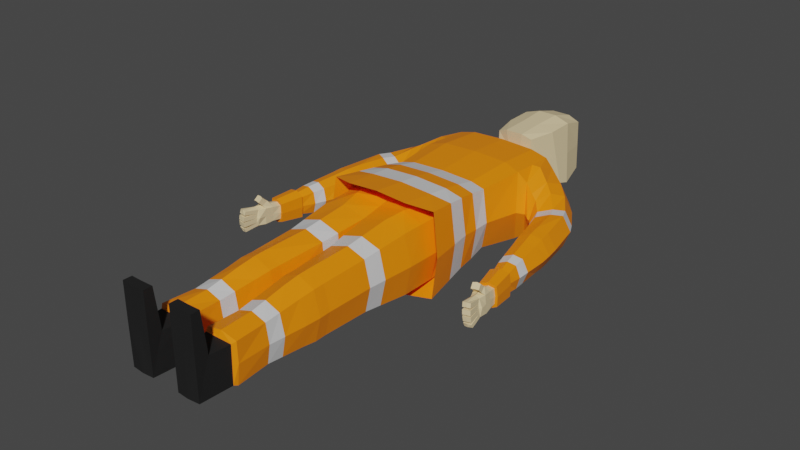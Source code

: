 # Source: worker_model.blend  (saved by Blender 3.4.6; exported with 4.5.12 LTS)
import bpy
from mathutils import Matrix  # noqa: F401  (used for matrix-valued properties, if any)

bpy.ops.wm.read_factory_settings(use_empty=True)
scene = bpy.context.scene
scene.name = 'Scene'

# ---- materials (node trees are filled in below, after node groups)
mat_skin = bpy.data.materials.new('Skin')
mat_skin.use_transparent_shadow = False
mat_uniform_primary = bpy.data.materials.new('Uniform Primary')
mat_uniform_primary.use_transparent_shadow = False
mat_boots = bpy.data.materials.new('Boots')
mat_boots.use_transparent_shadow = False
mat_uniform_secondary = bpy.data.materials.new('Uniform Secondary')
mat_uniform_secondary.use_transparent_shadow = False

# ---- material node trees
mat_skin.use_nodes = True; mat_skin.node_tree.nodes.clear()
_N = mat_skin.node_tree.nodes; _L = mat_skin.node_tree.links
n0 = _N.new('ShaderNodeBsdfPrincipled'); n0.name = 'Principled BSDF'; n0.location = (10, 300)
n0.distribution = 'GGX'
n0.subsurface_method = 'RANDOM_WALK_SKIN'
n0.inputs[0].default_value = (0.8, 0.6413, 0.372, 1.0)
n0.inputs[3].default_value = 1.45
n0.inputs[13].default_value = 0.4134
n0.inputs[27].default_value = (0.0, 0.0, 0.0, 1.0)
n0.inputs[28].default_value = 1.0
n1 = _N.new('ShaderNodeOutputMaterial'); n1.name = 'Material Output'; n1.location = (300, 300)
_L.new(n0.outputs[0], n1.inputs[0])
n1.is_active_output = True
mat_uniform_primary.use_nodes = True; mat_uniform_primary.node_tree.nodes.clear()
_N = mat_uniform_primary.node_tree.nodes; _L = mat_uniform_primary.node_tree.links
n0 = _N.new('ShaderNodeBsdfPrincipled'); n0.name = 'Principled BSDF'; n0.location = (10, 300)
n0.distribution = 'GGX'
n0.subsurface_method = 'RANDOM_WALK_SKIN'
n0.inputs[0].default_value = (1.0, 0.2463, 0.0, 1.0)
n0.inputs[3].default_value = 1.45
n0.inputs[27].default_value = (0.0, 0.0, 0.0, 1.0)
n0.inputs[28].default_value = 1.0
n1 = _N.new('ShaderNodeOutputMaterial'); n1.name = 'Material Output'; n1.location = (300, 300)
_L.new(n0.outputs[0], n1.inputs[0])
n1.is_active_output = True
mat_boots.use_nodes = True; mat_boots.node_tree.nodes.clear()
_N = mat_boots.node_tree.nodes; _L = mat_boots.node_tree.links
n0 = _N.new('ShaderNodeBsdfPrincipled'); n0.name = 'Principled BSDF'; n0.location = (10, 300)
n0.distribution = 'GGX'
n0.subsurface_method = 'RANDOM_WALK_SKIN'
n0.inputs[0].default_value = (0.01739, 0.01739, 0.01739, 1.0)
n0.inputs[3].default_value = 1.45
n0.inputs[13].default_value = 0.1063
n0.inputs[27].default_value = (0.0, 0.0, 0.0, 1.0)
n0.inputs[28].default_value = 1.0
n1 = _N.new('ShaderNodeOutputMaterial'); n1.name = 'Material Output'; n1.location = (300, 300)
_L.new(n0.outputs[0], n1.inputs[0])
n1.is_active_output = True
mat_uniform_secondary.use_nodes = True; mat_uniform_secondary.node_tree.nodes.clear()
_N = mat_uniform_secondary.node_tree.nodes; _L = mat_uniform_secondary.node_tree.links
n0 = _N.new('ShaderNodeBsdfPrincipled'); n0.name = 'Principled BSDF'; n0.location = (10, 300)
n0.distribution = 'GGX'
n0.subsurface_method = 'RANDOM_WALK_SKIN'
n0.inputs[0].default_value = (0.6619, 0.6619, 0.6619, 1.0)
n0.inputs[3].default_value = 1.45
n0.inputs[27].default_value = (0.0, 0.0, 0.0, 1.0)
n0.inputs[28].default_value = 1.0
n1 = _N.new('ShaderNodeOutputMaterial'); n1.name = 'Material Output'; n1.location = (300, 300)
_L.new(n0.outputs[0], n1.inputs[0])
n1.is_active_output = True

# ---- world
world_world = bpy.data.worlds.new('World'); scene.world = world_world
world_world.use_nodes = True; world_world.node_tree.nodes.clear()
_N = world_world.node_tree.nodes; _L = world_world.node_tree.links
n0 = _N.new('ShaderNodeOutputWorld'); n0.name = 'World Output'; n0.location = (300, 300)
n1 = _N.new('ShaderNodeBackground'); n1.name = 'Background'; n1.location = (10, 300)
n1.inputs[0].default_value = (0.05088, 0.05088, 0.05088, 1.0)
_L.new(n1.outputs[0], n0.inputs[0])
n0.is_active_output = True
world_world.color = (0.05088, 0.05088, 0.05088)
world_world.use_sun_shadow = False
world_world.sun_shadow_jitter_overblur = 0.0

# ---- meshes
me_cube = bpy.data.meshes.new('Cube')
me_cube.from_pydata([(0.2227, 0.1768, 1.949), (0.1708, 0.1334, 0.1431), (0.2227, -0.1011, 1.882), (0.1708, -0.02407, 0.1465), (0.2014, 0.1619, 1.136), (0.2031, -0.09873, 1.132), (0.1416, 0.1363, 1.991), (0.1416, -0.05935, 1.927), (0.08443, 0.1255, 2.034), (0.08443, -0.04853, 1.974), (0.1224, 0.121, 2.095), (0.0829, -0.1161, 1.975), (0.1356, 0.1535, 2.211), (0.1106, -0.1211, 2.226), (0.2964, -0.03617, 1.67), (0.299, 0.1536, 1.672), (0.1015, 0.1366, 2.346), (0.09341, -0.08637, 2.347), (0.3409, -0.03914, 1.817), (0.3516, 0.138, 1.836), (0.06777, 0.0539, 2.382), (0.06683, -0.02063, 2.382), (0.0, 0.1786, 0.9809), (0.0, -0.09475, 0.9809), (0.1979, -0.09475, 0.9809), (0.2276, 0.1885, 1.665), (0.2279, -0.1139, 1.664), (0.2013, 0.1616, 0.9809), (0.05269, 0.1334, 0.1431), (0.0, -0.1264, 1.882), (0.05269, -0.02407, 0.1465), (0.0, 0.1951, 1.949), (0.0, 0.1789, 1.135), (0.0, -0.1224, 1.131), (0.0, -0.06882, 1.927), (0.0, 0.1671, 1.991), (0.0, -0.04853, 1.974), (0.0, 0.1426, 2.034), (0.0, -0.1331, 1.966), (0.0, 0.1381, 2.095), (0.0, -0.1427, 2.228), (0.0, 0.1706, 2.211), (0.0, -0.108, 2.347), (0.0, 0.1537, 2.346), (0.0, -0.02785, 2.382), (0.0, 0.0539, 2.382), (0.0, 0.2092, 1.678), (0.0, -0.1393, 1.678), (0.4289, 0.1298, 1.397), (0.4235, 0.005318, 1.396), (0.521, 0.1203, 1.413), (0.5156, -0.004173, 1.412), (0.5143, 0.09564, 1.039), (0.5102, 0.03326, 1.038), (0.5613, 0.09242, 1.047), (0.5572, 0.03004, 1.047), (0.5203, 0.09212, 1.003), (0.5144, 0.02722, 1.002), (0.5698, 0.08966, 1.011), (0.564, 0.02476, 1.01), (0.2036, 0.158, 1.464), (0.2069, -0.1052, 1.457), (0.0, -0.1276, 1.457), (0.0, 0.1743, 1.464), (0.2178, 0.1807, 1.303), (0.2222, -0.1322, 1.292), (0.0, -0.1596, 1.29), (0.0, 0.2006, 1.302), (0.1115, -0.02407, 0.1465), (0.08539, 0.1934, 1.949), (0.06811, 0.1846, 1.135), (0.04557, 0.1671, 1.991), (0.02717, 0.1426, 2.034), (0.0394, 0.1381, 2.095), (0.04364, 0.1706, 2.211), (0.03267, 0.1537, 2.346), (0.1026, -0.1206, 0.9809), (0.04234, 0.0539, 2.382), (0.08813, 0.2075, 1.678), (0.1115, 0.1334, 0.1431), (0.1494, -0.1198, 1.882), (0.1285, -0.1249, 1.132), (0.04557, -0.06882, 1.927), (0.02717, -0.04853, 1.974), (0.0394, -0.1331, 1.966), (0.04234, -0.1427, 2.228), (0.04234, -0.108, 2.347), (0.1026, 0.1984, 0.9809), (0.04234, -0.02785, 2.382), (0.1542, -0.1327, 1.678), (0.1454, -0.1213, 1.457), (0.07537, 0.1734, 1.464), (0.08025, 0.1968, 1.302), (0.1469, -0.1518, 1.29), (0.1109, -0.1186, 2.101), (0.1337, 0.1372, 2.153), (0.0, 0.1544, 2.153), (0.0, -0.1379, 2.097), (0.03846, 0.1544, 2.153), (0.03761, -0.1379, 2.097), (0.5267, 0.1159, 1.359), (0.4416, 0.1247, 1.344), (0.4367, 0.009733, 1.343), (0.5217, 0.0009709, 1.358), (0.5116, 0.1212, 1.471), (0.4181, 0.1309, 1.454), (0.4126, 0.004438, 1.454), (0.5061, -0.005198, 1.47), (0.3282, 0.1397, 1.661), (0.3973, -0.02155, 1.76), (0.4062, 0.1272, 1.772), (0.3239, -0.01628, 1.658), (0.2589, 0.1704, 1.689), (0.2591, -0.06655, 1.687), (0.2686, 0.1505, 1.911), (0.2552, -0.06511, 1.881), (0.1812, 0.146, 0.5177), (0.1787, -0.05946, 0.5207), (0.03175, -0.05881, 0.5207), (0.03175, 0.1451, 0.5177), (0.1066, 0.1834, 0.5177), (0.1066, -0.09099, 0.5207), (0.1777, 0.1404, 0.459), (0.1753, -0.05098, 0.454), (0.0365, -0.05038, 0.454), (0.0365, 0.1395, 0.459), (0.1072, 0.1775, 0.459), (0.1072, -0.08211, 0.454), (0.1799, 0.145, 0.5681), (0.1775, -0.0607, 0.5707), (0.0318, -0.05994, 0.5707), (0.0318, 0.1441, 0.5681), (0.106, 0.182, 0.5681), (0.106, -0.0931, 0.5707), (0.2287, 0.0351, 1.944), (0.1708, 0.05149, 0.1448), (0.2311, 0.03174, 1.134), (0.1543, 0.03428, 1.975), (0.09716, 0.03428, 2.02), (0.1027, 0.002436, 2.035), (0.3088, 0.05695, 1.625), (0.1231, 0.01619, 2.219), (0.2283, 0.03297, 0.9809), (0.09745, 0.0251, 2.347), (0.0673, 0.01664, 2.382), (0.3643, 0.05084, 1.852), (0.0, 0.0419, 0.9809), (0.268, 0.0354, 1.603), (0.0, 0.03457, 1.133), (0.0, 0.01302, 2.382), (0.05269, 0.05149, 0.1448), (0.401, 0.06868, 1.39), (0.5547, 0.05447, 1.412), (0.5087, 0.06467, 1.037), (0.5629, 0.06091, 1.047), (0.5174, 0.05967, 1.002), (0.5669, 0.05721, 1.011), (0.2401, 0.02668, 1.439), (0.242, 0.0246, 1.297), (0.04234, 0.01302, 2.382), (0.1223, 0.009315, 2.127), (0.5606, 0.05483, 1.358), (0.4139, 0.06831, 1.337), (0.3902, 0.06875, 1.447), (0.5453, 0.0544, 1.469), (0.4227, 0.05258, 1.783), (0.3197, 0.06087, 1.623), (0.2879, 0.04872, 1.638), (0.2755, 0.04678, 1.931), (0.2054, 0.04313, 0.5192), (0.01496, 0.04313, 0.5192), (0.2012, 0.04459, 0.4565), (0.01972, 0.04459, 0.4565), (0.01501, 0.04209, 0.5694), (0.2038, 0.04209, 0.5694), (0.0, -0.1116, 1.072), (0.2013, 0.1618, 1.075), (0.2011, -0.09717, 1.073), (0.0, 0.1788, 1.074), (0.1184, -0.1317, 1.073), (0.08162, 0.2019, 1.075), (0.0, 0.03744, 1.073), (0.23, 0.03222, 1.074), (0.2439, 0.2132, 1.088), (0.2439, -0.156, 1.092), (0.0, -0.183, 1.053), (0.0, 0.2326, 1.058), (0.1374, -0.1736, 1.054), (0.1088, 0.227, 1.058), (0.2696, 0.02875, 1.084), (0.5235, 0.05967, 0.9672), (0.5202, 0.02337, 0.9666), (0.5763, 0.09351, 0.9765), (0.5268, 0.09597, 0.9678), (0.5698, 0.02091, 0.9754), (0.5731, 0.05721, 0.976), (0.5285, 0.05969, 0.9365), (0.5345, 0.02221, 0.9375), (0.5729, 0.09466, 0.9443), (0.5412, 0.09624, 0.9387), (0.5662, 0.02064, 0.9432), (0.579, 0.05718, 0.9454), (0.5563, -0.005808, 0.9857), (0.5252, -0.005808, 0.9802), (0.5303, 0.01037, 0.9568), (0.5614, 0.008827, 0.9623), (0.5392, 0.05922, 0.9304), (0.5375, 0.03947, 0.9301), (0.5728, 0.07841, 0.9364), (0.5411, 0.07999, 0.9308), (0.5691, 0.0379, 0.9357), (0.5709, 0.05765, 0.936), (0.5759, 0.009071, 0.8815), (0.5441, 0.01064, 0.8761), (0.5783, 0.02683, 0.8766), (0.5466, 0.02839, 0.8712), (0.5502, 0.05667, 0.8674), (0.5479, 0.037, 0.8696), (0.5796, 0.03543, 0.8752), (0.5818, 0.05509, 0.873), (0.5838, 0.08173, 0.8761), (0.5521, 0.0833, 0.8705), (0.5506, 0.06259, 0.8681), (0.5823, 0.06102, 0.8737), (0.5847, 0.1054, 0.8849), (0.5531, 0.107, 0.879), (0.5524, 0.09158, 0.8723), (0.584, 0.09158, 0.8777), (0.5585, -0.02736, 0.9606), (0.5274, -0.02579, 0.9551), (0.5317, -0.008626, 0.9386), (0.5627, -0.0102, 0.9441), (0.1636, 0.1334, 0.005013), (0.1636, -0.02407, 0.05805), (0.06205, 0.1334, 0.004071), (0.06205, -0.02407, 0.05805), (0.114, -0.02407, 0.05805), (0.1111, 0.1334, 0.0005527), (0.1636, 0.05175, 0.03141), (0.06205, 0.05559, 0.02996), (0.1132, -0.1993, 0.04057), (0.1636, -0.04427, 0.003882), (0.1636, -0.04383, 0.05805), (0.06205, -0.0443, 0.003882), (0.06205, -0.04383, 0.05805), (0.1132, -0.04383, 0.05805), (0.1132, -0.04383, 0.003882), (0.1636, -0.04407, 0.03218), (0.06205, -0.04407, 0.03287), (0.1637, -0.1994, 0.04144), (0.1637, -0.1996, 0.02269), (0.1637, -0.1997, 0.004537), (0.1132, -0.1993, 0.004537), (0.06191, -0.1997, 0.004537), (0.06191, -0.1996, 0.02313), (0.06191, -0.1994, 0.04174), (0.1132, -0.1993, 0.02137), (0.55, 0.09846, 1.141), (0.489, 0.02722, 1.13), (0.4932, 0.1032, 1.131), (0.5457, 0.02249, 1.14), (0.5518, 0.06007, 1.14), (0.4872, 0.0655, 1.129), (0.499, 0.06528, 1.035), (0.4999, 0.02391, 1.035), (0.572, 0.1018, 1.048), (0.5054, 0.1062, 1.036), (0.5665, 0.01948, 1.047), (0.5728, 0.0603, 1.048), (0.5597, 0.1078, 1.147), (0.4777, 0.01788, 1.133), (0.5608, 0.05946, 1.147), (0.4765, 0.06611, 1.132), (0.4833, 0.1138, 1.134), (0.5541, 0.01192, 1.146), (0.2016, 0.1602, 1.19), (0.204, -0.1018, 1.185), (0.0, -0.1253, 1.184), (0.0, 0.1772, 1.19), (0.133, -0.1169, 1.184), (0.06475, 0.1772, 1.19), (0.2217, 0.02941, 1.188), (0.1755, 0.1395, 0.1598), (0.1828, -0.03424, 0.1598), (0.04527, -0.03424, 0.1598), (0.04374, 0.1395, 0.1598), (0.1113, 0.1547, 0.1598), (0.1113, -0.04849, 0.1598), (0.1857, 0.05123, 0.1598), (0.03804, 0.05123, 0.1598), (0.4624, 0.1188, 1.675), (0.3564, 0.01056, 1.623), (0.3629, 0.1221, 1.626), (0.4559, -0.006907, 1.672), (0.4833, 0.05531, 1.684), (0.3299, 0.06675, 1.611), (0.4843, 0.1222, 1.625), (0.3791, 0.00706, 1.573), (0.5082, 0.05467, 1.635), (0.3528, 0.06717, 1.561), (0.3856, 0.1261, 1.576), (0.4778, -0.01098, 1.622), (0.4753, 0.1134, 1.195), (0.541, 0.01224, 1.206), (0.5458, 0.1069, 1.207), (0.4706, 0.01874, 1.194), (0.5593, 0.05795, 1.208), (0.4607, 0.06669, 1.192), (0.4641, 0.1172, 1.244), (0.5346, 0.008485, 1.257), (0.5394, 0.1099, 1.258), (0.4593, 0.01574, 1.243), (0.5597, 0.05691, 1.259), (0.4451, 0.06723, 1.24), (0.17, 0.1311, 0.2995), (0.1725, -0.03318, 0.2974), (0.04787, -0.03292, 0.2974), (0.04713, 0.1307, 0.2995), (0.1094, 0.154, 0.2995), (0.1094, -0.05316, 0.2974), (0.1849, 0.04822, 0.2984), (0.03731, 0.04822, 0.2984), (0.1849, 0.1458, 0.7745), (0.1822, -0.0699, 0.7757), (0.02182, -0.06955, 0.7757), (0.02182, 0.1533, 0.7745), (0.1044, 0.1803, 0.7745), (0.1044, -0.09708, 0.7757), (0.01399, 0.04188, 0.7751), (0.2087, 0.03771, 0.7751), (0.2278, 0.1931, 1.221), (0.2305, -0.1413, 1.215), (0.0, -0.1685, 1.199), (0.0, 0.2129, 1.209), (0.1432, -0.1602, 1.199), (0.09118, 0.2083, 1.209), (0.2526, 0.02619, 1.216), (0.2121, 0.1719, 1.381), (0.2161, -0.1215, 1.371), (0.0, -0.1469, 1.371), (0.0, 0.1904, 1.38), (0.07683, 0.188, 1.38), (0.1466, -0.1398, 1.371), (0.2427, 0.02555, 1.366), (0.1731, 0.1349, 0.3649), (0.1737, -0.04048, 0.3616), (0.04321, -0.04008, 0.3616), (0.04277, 0.1343, 0.3649), (0.1085, 0.1636, 0.3649), (0.1085, -0.06503, 0.3616), (0.1916, 0.04673, 0.3632), (0.0301, 0.04673, 0.3632), (0.1909, 0.1516, 0.8503), (0.188, -0.07903, 0.851), (0.01381, -0.0788, 0.851), (0.01381, 0.1626, 0.8503), (0.1037, 0.1869, 0.8503), (0.1037, -0.1057, 0.851), (0.008852, 0.04189, 0.8506), (0.2159, 0.03597, 0.8506), (0.3253, 0.1728, 1.754), (0.3187, -0.06561, 1.743), (0.2251, 0.1826, 1.807), (0.2253, -0.1075, 1.773), (0.0, 0.2022, 1.813), (0.0, -0.1328, 1.78), (0.4749, 0.1465, 1.405), (0.4695, -0.01532, 1.404), (0.5378, 0.1059, 1.043), (0.5337, 0.02485, 1.043), (0.5451, 0.1025, 1.007), (0.5392, 0.01812, 1.006), (0.1518, -0.1263, 1.78), (0.08676, 0.2005, 1.813), (0.4792, -0.009109, 1.351), (0.4841, 0.1403, 1.352), (0.4594, -0.01656, 1.462), (0.4649, 0.1478, 1.463), (0.3672, 0.1568, 1.717), (0.3606, -0.04121, 1.709), (0.2638, 0.1922, 1.8), (0.2571, -0.1019, 1.784), (0.5516, 0.1075, 0.9722), (0.545, 0.01311, 0.971), (0.5571, 0.1084, 0.9415), (0.5504, 0.01218, 0.9404), (0.5408, -0.005808, 0.983), (0.5459, -0.003193, 0.9595), (0.557, 0.08727, 0.9336), (0.5533, 0.03461, 0.9329), (0.5551, 0.06029, 0.9332), (0.5612, 0.007998, 0.8765), (0.5625, 0.02692, 0.8739), (0.5642, 0.03591, 0.872), (0.5658, 0.055, 0.8704), (0.5674, 0.08233, 0.8725), (0.5669, 0.06205, 0.8703), (0.5685, 0.106, 0.8779), (0.5681, 0.09158, 0.8743), (0.5431, -0.02902, 0.9603), (0.5476, -0.01017, 0.9422), (0.5173, 0.01601, 1.135), (0.5216, 0.1148, 1.136), (0.5387, 0.1189, 1.042), (0.5332, 0.01191, 1.041), (0.5159, 0.003077, 1.139), (0.5215, 0.1277, 1.14), (0.4186, 0.1365, 1.651), (0.4121, -0.008475, 1.648), (0.4409, 0.1416, 1.6), (0.4344, -0.01314, 1.597), (0.5105, 0.1271, 1.201), (0.5058, 0.00407, 1.2), (0.497, -0.0003236, 1.25), (0.5018, 0.1315, 1.251)], [], [(150, 28, 234, 239), (168, 115, 18, 145), (373, 69, 0, 362), (180, 70, 4, 176), (182, 136, 5, 177), (134, 0, 6, 137), (80, 2, 7, 82), (82, 7, 9, 83), (137, 6, 8, 138), (138, 8, 10, 139), (83, 9, 11, 84), (85, 13, 17, 86), (99, 94, 13, 85), (381, 113, 14, 361), (160, 95, 12, 141), (181, 178, 22, 146), (377, 104, 50, 366), (141, 12, 16, 143), (167, 112, 15, 140), (289, 285, 28, 150), (143, 16, 20, 144), (359, 142, 24, 353), (86, 17, 21, 88), (91, 78, 25, 60), (157, 147, 26, 61), (90, 89, 47, 62), (357, 76, 23, 354), (159, 149, 44, 88), (74, 41, 43, 75), (75, 43, 45, 77), (98, 96, 41, 74), (380, 114, 19, 360), (356, 87, 27, 352), (71, 35, 37, 72), (72, 37, 39, 73), (69, 31, 35, 71), (179, 81, 33, 175), (372, 80, 29, 365), (401, 258, 270, 405), (376, 106, 49, 367), (164, 107, 51, 152), (163, 105, 48, 151), (369, 53, 57, 371), (153, 53, 264, 263), (52, 153, 263, 266), (55, 154, 268, 267), (57, 155, 190, 191), (153, 52, 56, 155), (154, 55, 59, 156), (368, 54, 58, 370), (342, 90, 62, 339), (343, 157, 61, 338), (341, 91, 60, 337), (335, 92, 64, 330), (336, 158, 65, 331), (334, 93, 66, 332), (331, 65, 93, 334), (333, 67, 92, 335), (340, 63, 91, 341), (338, 61, 90, 342), (363, 2, 80, 372), (177, 5, 81, 179), (0, 69, 71, 6), (8, 72, 73, 10), (6, 71, 72, 8), (355, 22, 87, 356), (95, 98, 74, 12), (16, 75, 77, 20), (12, 74, 75, 16), (144, 159, 88, 21), (353, 24, 76, 357), (61, 26, 89, 90), (63, 46, 78, 91), (42, 86, 88, 44), (97, 99, 85, 40), (40, 85, 86, 42), (36, 83, 84, 38), (34, 82, 83, 36), (29, 80, 82, 34), (178, 32, 70, 180), (364, 31, 69, 373), (3, 68, 236, 233), (38, 84, 99, 97), (10, 73, 98, 95), (73, 39, 96, 98), (139, 10, 95, 160), (84, 11, 94, 99), (152, 51, 103, 161), (151, 48, 101, 162), (367, 49, 102, 374), (366, 50, 100, 375), (299, 300, 105, 163), (298, 301, 107, 164), (410, 297, 106, 376), (409, 296, 104, 377), (360, 19, 110, 378), (361, 14, 111, 379), (145, 18, 109, 165), (140, 15, 108, 166), (362, 0, 114, 380), (147, 25, 112, 167), (363, 26, 113, 381), (134, 2, 115, 168), (123, 117, 121, 127), (125, 119, 120, 126), (126, 120, 116, 122), (127, 121, 118, 124), (171, 169, 117, 123), (173, 131, 119, 170), (350, 171, 123, 345), (349, 127, 124, 346), (348, 126, 122, 344), (347, 125, 126, 348), (345, 123, 127, 349), (170, 119, 125, 172), (328, 325, 131, 173), (117, 129, 133, 121), (119, 131, 132, 120), (120, 132, 128, 116), (121, 133, 130, 118), (169, 174, 129, 117), (116, 128, 174, 169), (324, 328, 173, 130), (118, 170, 172, 124), (344, 122, 171, 350), (130, 173, 170, 118), (122, 116, 169, 171), (0, 134, 168, 114), (26, 147, 167, 113), (14, 140, 166, 111), (19, 145, 165, 110), (296, 298, 164, 104), (297, 299, 163, 106), (49, 151, 162, 102), (50, 152, 161, 100), (11, 139, 160, 94), (1, 135, 238, 232), (20, 77, 159, 144), (330, 64, 158, 336), (337, 60, 157, 343), (54, 154, 156, 58), (53, 153, 155, 57), (371, 57, 203, 386), (258, 262, 272, 270), (262, 259, 273, 272), (106, 163, 151, 49), (104, 164, 152, 50), (77, 45, 149, 159), (60, 25, 147, 157), (352, 27, 142, 359), (17, 143, 144, 21), (284, 289, 150, 30), (113, 167, 140, 14), (13, 141, 143, 17), (175, 181, 146, 23), (94, 160, 141, 13), (9, 138, 139, 11), (7, 137, 138, 9), (2, 134, 137, 7), (176, 4, 136, 182), (114, 168, 145, 19), (28, 79, 237, 234), (27, 176, 182, 142), (33, 148, 181, 175), (22, 178, 180, 87), (24, 177, 179, 76), (76, 179, 175, 23), (148, 32, 178, 181), (142, 182, 177, 24), (87, 180, 176, 27), (275, 183, 189, 281), (278, 186, 188, 280), (276, 184, 187, 279), (279, 187, 185, 277), (281, 189, 184, 276), (280, 188, 183, 275), (195, 194, 200, 201), (192, 195, 201, 198), (155, 56, 193, 190), (156, 59, 194, 195), (370, 58, 192, 382), (58, 156, 195, 192), (385, 197, 213, 391), (196, 199, 209, 206), (382, 192, 198, 384), (190, 193, 199, 196), (383, 191, 197, 385), (191, 190, 196, 197), (387, 205, 231, 400), (57, 191, 204, 203), (383, 194, 205, 387), (194, 59, 202, 205), (390, 211, 219, 394), (390, 206, 222, 396), (197, 196, 206, 207), (198, 201, 211, 208), (201, 200, 210, 211), (198, 208, 227, 224), (391, 213, 215, 392), (389, 210, 214, 392), (210, 200, 212, 214), (197, 207, 215, 213), (394, 219, 218, 393), (389, 207, 217, 393), (207, 206, 216, 217), (211, 210, 218, 219), (395, 220, 223, 396), (206, 209, 221, 222), (208, 211, 223, 220), (388, 208, 220, 395), (397, 224, 227, 398), (384, 198, 224, 397), (388, 209, 226, 398), (209, 199, 225, 226), (399, 229, 230, 400), (386, 203, 229, 399), (205, 202, 228, 231), (203, 204, 230, 229), (233, 236, 245, 242), (234, 237, 246, 243), (236, 235, 244, 245), (239, 234, 243, 248), (30, 150, 239, 235), (135, 3, 233, 238), (79, 1, 232, 237), (68, 30, 235, 236), (245, 244, 255, 240), (248, 243, 253, 254), (241, 247, 250, 251), (244, 248, 254, 255), (238, 233, 242, 247), (237, 232, 241, 246), (235, 239, 248, 244), (232, 238, 247, 241), (256, 250, 249, 240), (254, 256, 240, 255), (253, 252, 256, 254), (252, 251, 250, 256), (243, 246, 252, 253), (242, 245, 240, 249), (247, 242, 249, 250), (246, 241, 251, 252), (305, 307, 262, 258), (304, 306, 261, 257), (306, 303, 260, 261), (307, 302, 259, 262), (412, 305, 258, 401), (411, 304, 257, 402), (406, 269, 265, 403), (405, 270, 264, 404), (272, 273, 266, 263), (271, 274, 267, 268), (269, 271, 268, 265), (270, 272, 263, 264), (257, 261, 271, 269), (154, 54, 265, 268), (368, 52, 266, 403), (402, 257, 269, 406), (261, 260, 274, 271), (369, 55, 267, 404), (70, 280, 275, 4), (136, 281, 276, 5), (81, 279, 277, 33), (5, 276, 279, 81), (32, 278, 280, 70), (4, 275, 281, 136), (316, 321, 289, 284), (1, 282, 288, 135), (3, 283, 287, 68), (28, 285, 286, 79), (79, 286, 282, 1), (68, 287, 284, 30), (135, 288, 283, 3), (321, 317, 285, 289), (111, 166, 295, 291), (110, 165, 294, 290), (378, 110, 290, 407), (379, 111, 291, 408), (165, 109, 293, 294), (166, 108, 292, 295), (291, 295, 299, 297), (290, 294, 298, 296), (407, 290, 296, 409), (408, 291, 297, 410), (294, 293, 301, 298), (295, 292, 300, 299), (414, 310, 304, 411), (413, 311, 305, 412), (313, 308, 302, 307), (312, 309, 303, 306), (310, 312, 306, 304), (311, 313, 307, 305), (102, 162, 313, 311), (100, 161, 312, 310), (161, 103, 309, 312), (162, 101, 308, 313), (374, 102, 311, 413), (375, 100, 310, 414), (351, 347, 317, 321), (346, 351, 321, 316), (282, 314, 320, 288), (283, 315, 319, 287), (285, 317, 318, 286), (286, 318, 314, 282), (287, 319, 316, 284), (288, 320, 315, 283), (128, 322, 329, 174), (354, 358, 328, 324), (358, 355, 325, 328), (129, 323, 327, 133), (131, 325, 326, 132), (132, 326, 322, 128), (133, 327, 324, 130), (174, 329, 323, 129), (183, 330, 336, 189), (186, 333, 335, 188), (184, 331, 334, 187), (187, 334, 332, 185), (189, 336, 331, 184), (188, 335, 330, 183), (64, 337, 343, 158), (65, 338, 342, 93), (67, 340, 341, 92), (92, 341, 337, 64), (158, 343, 338, 65), (93, 342, 339, 66), (124, 172, 351, 346), (172, 125, 347, 351), (314, 344, 350, 320), (315, 345, 349, 319), (317, 347, 348, 318), (318, 348, 344, 314), (319, 349, 346, 316), (320, 350, 345, 315), (146, 22, 355, 358), (23, 146, 358, 354), (322, 352, 359, 329), (323, 353, 357, 327), (325, 355, 356, 326), (326, 356, 352, 322), (327, 357, 354, 324), (329, 359, 353, 323), (101, 375, 414, 308), (103, 374, 413, 309), (309, 413, 412, 303), (308, 414, 411, 302), (293, 408, 410, 301), (292, 407, 409, 300), (109, 379, 408, 293), (108, 378, 407, 292), (53, 369, 404, 264), (259, 402, 406, 273), (54, 368, 403, 265), (274, 405, 404, 267), (273, 406, 403, 266), (302, 411, 402, 259), (303, 412, 401, 260), (202, 386, 399, 228), (228, 399, 400, 231), (208, 388, 398, 227), (199, 384, 397, 225), (225, 397, 398, 226), (209, 388, 395, 221), (221, 395, 396, 222), (210, 389, 393, 218), (216, 394, 393, 217), (207, 389, 392, 215), (212, 391, 392, 214), (211, 390, 396, 223), (206, 390, 394, 216), (191, 383, 387, 204), (204, 387, 400, 230), (194, 383, 385, 200), (193, 382, 384, 199), (200, 385, 391, 212), (56, 370, 382, 193), (59, 371, 386, 202), (2, 363, 381, 115), (25, 362, 380, 112), (18, 361, 379, 109), (15, 360, 378, 108), (300, 409, 377, 105), (301, 410, 376, 107), (48, 366, 375, 101), (51, 367, 374, 103), (46, 364, 373, 78), (26, 363, 372, 89), (52, 368, 370, 56), (55, 369, 371, 59), (107, 376, 367, 51), (260, 401, 405, 274), (89, 372, 365, 47), (112, 380, 360, 15), (105, 377, 366, 48), (115, 381, 361, 18), (78, 373, 362, 25)])
me_cube.polygons.foreach_set('material_index', [2, 1, 1, 1, 1, 1, 1, 1, 1, 0, 0, 0, 0, 1, 0, 1, 1, 0, 1, 1, 0, 1, 0, 1, 1, 1, 1, 0, 0, 0, 0, 1, 1, 1, 0, 1, 1, 1, 1, 1, 1, 1, 0, 1, 1, 1, 0, 0, 0, 0, 3, 3, 3, 3, 3, 3, 3, 3, 3, 3, 1, 1, 1, 0, 1, 1, 0, 0, 0, 0, 1, 1, 1, 0, 0, 0, 0, 1, 1, 1, 1, 2, 0, 0, 0, 0, 0, 1, 1, 1, 1, 1, 1, 1, 1, 1, 1, 1, 1, 1, 1, 1, 1, 1, 1, 1, 1, 1, 1, 1, 1, 1, 1, 1, 1, 1, 1, 1, 1, 1, 1, 1, 1, 1, 1, 1, 1, 1, 1, 1, 1, 1, 1, 1, 1, 0, 2, 0, 3, 3, 0, 0, 0, 1, 1, 1, 1, 0, 1, 1, 0, 1, 1, 0, 1, 0, 0, 1, 1, 1, 1, 2, 1, 1, 1, 1, 1, 1, 1, 1, 1, 1, 1, 1, 1, 1, 0, 0, 0, 0, 0, 0, 0, 0, 0, 0, 0, 0, 0, 0, 0, 0, 0, 0, 0, 0, 0, 0, 0, 0, 0, 0, 0, 0, 0, 0, 0, 0, 0, 0, 0, 0, 0, 0, 0, 0, 0, 0, 2, 2, 2, 2, 2, 2, 2, 2, 2, 2, 2, 2, 2, 2, 2, 2, 2, 2, 2, 2, 2, 2, 2, 2, 1, 1, 1, 1, 1, 1, 1, 1, 1, 1, 1, 1, 1, 1, 1, 1, 1, 1, 1, 1, 1, 1, 1, 1, 1, 1, 1, 1, 1, 1, 1, 1, 1, 1, 1, 1, 1, 1, 3, 3, 3, 3, 3, 3, 3, 3, 3, 3, 3, 3, 1, 1, 1, 1, 1, 1, 3, 3, 1, 1, 1, 1, 1, 1, 1, 3, 3, 1, 1, 1, 1, 1, 1, 1, 1, 1, 1, 1, 1, 1, 1, 1, 1, 1, 1, 1, 3, 3, 3, 3, 3, 3, 1, 1, 3, 3, 3, 3, 3, 3, 1, 1, 3, 3, 3, 3, 1, 1, 1, 1, 1, 1, 1, 1, 1, 0, 0, 0, 0, 0, 0, 0, 0, 0, 0, 0, 0, 0, 0, 0, 0, 0, 0, 0, 0, 1, 1, 1, 1, 1, 1, 1, 1, 1, 1, 0, 0, 1, 1, 1, 1, 1, 1, 1])
_uv = me_cube.uv_layers.new(name='UVMap')
_uv.uv.foreach_set('vector', [0.3298, 0.6823, 0.2725, 0.4896, 0.25, 0.5, 0.3125, 0.6875, 0.625, 0.625, 0.625, 0.75, 0.625, 0.75, 0.625, 0.625, 0.6097, 0.4229, 0.625, 0.4229, 0.625, 0.5, 0.6088, 0.4997, 0.514, 0.4235, 0.5209, 0.4152, 0.5209, 0.4939, 0.514, 0.4945, 0.514, 0.625, 0.5209, 0.625, 0.5209, 0.755, 0.514, 0.7556, 0.625, 0.625, 0.625, 0.5, 0.625, 0.5, 0.625, 0.625, 0.625, 0.7911, 0.625, 0.75, 0.625, 0.75, 0.625, 0.8348, 0.625, 0.8348, 0.625, 0.75, 0.625, 0.75, 0.625, 0.8348, 0.625, 0.625, 0.625, 0.5, 0.625, 0.5, 0.625, 0.625, 0.625, 0.625, 0.625, 0.5, 0.625, 0.5, 0.625, 0.6368, 0.625, 0.8348, 0.625, 0.75, 0.625, 0.7736, 0.625, 0.8348, 0.625, 0.8348, 0.625, 0.7548, 0.625, 0.7379, 0.625, 0.8348, 0.625, 0.8348, 0.625, 0.7642, 0.625, 0.7548, 0.625, 0.8348, 0.6097, 0.75, 0.5945, 0.75, 0.5945, 0.75, 0.6097, 0.75, 0.625, 0.6321, 0.625, 0.5, 0.625, 0.5, 0.625, 0.6274, 0.511, 0.628, 0.508, 0.3809, 0.488, 0.3902, 0.4956, 0.6326, 0.6097, 0.5, 0.625, 0.5, 0.625, 0.5, 0.6097, 0.5, 0.625, 0.6274, 0.625, 0.5, 0.625, 0.5, 0.625, 0.6189, 0.5937, 0.625, 0.594, 0.4998, 0.5942, 0.4999, 0.5939, 0.625, 0.3328, 0.6814, 0.2763, 0.4878, 0.2725, 0.4896, 0.3298, 0.6823, 0.625, 0.6189, 0.625, 0.5, 0.625, 0.5, 0.6277, 0.6162, 0.4851, 0.625, 0.5032, 0.625, 0.5032, 0.7565, 0.4851, 0.7566, 0.625, 0.8348, 0.625, 0.7379, 0.6304, 0.7324, 0.625, 0.8348, 0.5654, 0.4163, 0.5945, 0.4229, 0.5927, 0.4993, 0.5654, 0.4938, 0.5654, 0.625, 0.5895, 0.625, 0.5927, 0.7505, 0.5654, 0.7542, 0.5654, 0.7912, 0.5945, 0.7911, 0.5945, 0.875, 0.5654, 0.875, 0.4851, 0.8139, 0.5032, 0.8136, 0.5032, 0.875, 0.4851, 0.875, 0.7098, 0.625, 0.75, 0.625, 0.75, 0.75, 0.7098, 0.75, 0.625, 0.4152, 0.625, 0.375, 0.625, 0.375, 0.625, 0.4152, 0.625, 0.4152, 0.625, 0.375, 0.625, 0.375, 0.625, 0.4152, 0.625, 0.4152, 0.625, 0.375, 0.625, 0.375, 0.625, 0.4152, 0.6095, 0.4999, 0.625, 0.5, 0.625, 0.5, 0.6096, 0.4999, 0.4851, 0.4361, 0.5032, 0.4364, 0.5032, 0.4955, 0.4851, 0.4954, 0.625, 0.4152, 0.625, 0.375, 0.625, 0.375, 0.625, 0.4152, 0.625, 0.4152, 0.625, 0.375, 0.625, 0.375, 0.625, 0.4152, 0.625, 0.4229, 0.625, 0.375, 0.625, 0.375, 0.625, 0.4152, 0.514, 0.8048, 0.5209, 0.7991, 0.5209, 0.875, 0.514, 0.875, 0.6097, 0.7911, 0.625, 0.7911, 0.625, 0.875, 0.6097, 0.875, 0.6097, 0.75, 0.5945, 0.75, 0.5945, 0.75, 0.6097, 0.75, 0.6097, 0.75, 0.5945, 0.75, 0.5945, 0.75, 0.6097, 0.75, 0.625, 0.625, 0.625, 0.75, 0.625, 0.75, 0.625, 0.625, 0.5945, 0.625, 0.5945, 0.5, 0.5945, 0.5, 0.5945, 0.625, 0.6097, 0.75, 0.5945, 0.75, 0.5945, 0.75, 0.6097, 0.75, 0.5945, 0.625, 0.5945, 0.75, 0.5945, 0.75, 0.5945, 0.625, 0.5945, 0.5, 0.5945, 0.625, 0.5945, 0.625, 0.5945, 0.5, 0.625, 0.75, 0.625, 0.625, 0.625, 0.625, 0.625, 0.75, 0.5945, 0.75, 0.5945, 0.625, 0.5945, 0.625, 0.5945, 0.75, 0.5945, 0.625, 0.5945, 0.5, 0.5945, 0.5, 0.5945, 0.625, 0.625, 0.625, 0.625, 0.75, 0.625, 0.75, 0.625, 0.625, 0.6097, 0.5, 0.625, 0.5, 0.625, 0.5, 0.6097, 0.5, 0.5545, 0.7912, 0.5654, 0.7912, 0.5654, 0.875, 0.5545, 0.875, 0.5545, 0.625, 0.5654, 0.625, 0.5654, 0.7542, 0.5545, 0.7542, 0.5545, 0.4209, 0.5654, 0.4163, 0.5654, 0.4938, 0.5545, 0.4936, 0.5394, 0.4293, 0.5447, 0.4251, 0.5447, 0.4935, 0.5394, 0.4936, 0.5394, 0.625, 0.5447, 0.625, 0.5447, 0.7542, 0.5394, 0.7544, 0.5394, 0.7931, 0.5447, 0.7914, 0.5447, 0.875, 0.5394, 0.875, 0.5394, 0.7544, 0.5447, 0.7542, 0.5447, 0.7914, 0.5394, 0.7931, 0.5394, 0.375, 0.5447, 0.375, 0.5447, 0.4251, 0.5394, 0.4293, 0.5545, 0.375, 0.5654, 0.375, 0.5654, 0.4163, 0.5545, 0.4209, 0.5545, 0.7542, 0.5654, 0.7542, 0.5654, 0.7912, 0.5545, 0.7912, 0.6088, 0.7502, 0.625, 0.75, 0.625, 0.7911, 0.6097, 0.7911, 0.514, 0.7556, 0.5209, 0.755, 0.5209, 0.7991, 0.514, 0.8048, 0.625, 0.5, 0.625, 0.4229, 0.625, 0.4152, 0.625, 0.5, 0.625, 0.5, 0.625, 0.4152, 0.625, 0.4152, 0.625, 0.5, 0.625, 0.5, 0.625, 0.4152, 0.625, 0.4152, 0.625, 0.5, 0.4851, 0.375, 0.5032, 0.375, 0.5032, 0.4364, 0.4851, 0.4361, 0.625, 0.5, 0.625, 0.4152, 0.625, 0.4152, 0.625, 0.5, 0.625, 0.5, 0.625, 0.4152, 0.625, 0.4152, 0.625, 0.5, 0.625, 0.5, 0.625, 0.4152, 0.625, 0.4152, 0.625, 0.5, 0.6277, 0.6162, 0.7098, 0.625, 0.7098, 0.75, 0.6304, 0.7324, 0.4851, 0.7566, 0.5032, 0.7565, 0.5032, 0.8136, 0.4851, 0.8139, 0.5654, 0.7542, 0.5927, 0.7505, 0.5945, 0.7911, 0.5654, 0.7912, 0.5654, 0.375, 0.5945, 0.375, 0.5945, 0.4229, 0.5654, 0.4163, 0.625, 0.875, 0.625, 0.8348, 0.625, 0.8348, 0.625, 0.875, 0.625, 0.875, 0.625, 0.8348, 0.625, 0.8348, 0.625, 0.875, 0.625, 0.875, 0.625, 0.8348, 0.625, 0.8348, 0.625, 0.875, 0.625, 0.875, 0.625, 0.8348, 0.625, 0.8348, 0.625, 0.875, 0.625, 0.875, 0.625, 0.8348, 0.625, 0.8348, 0.625, 0.875, 0.625, 0.875, 0.625, 0.7911, 0.625, 0.8348, 0.625, 0.875, 0.514, 0.375, 0.5209, 0.375, 0.5209, 0.4152, 0.514, 0.4235, 0.6097, 0.375, 0.625, 0.375, 0.625, 0.4229, 0.6097, 0.4229, 0.3798, 0.744, 0.3836, 0.8069, 0.375, 0.8143, 0.3716, 0.7532, 0.625, 0.875, 0.625, 0.8348, 0.625, 0.8348, 0.625, 0.875, 0.625, 0.5, 0.625, 0.4152, 0.625, 0.4152, 0.625, 0.5, 0.625, 0.4152, 0.625, 0.375, 0.625, 0.375, 0.625, 0.4152, 0.625, 0.6368, 0.625, 0.5, 0.625, 0.5, 0.625, 0.6321, 0.625, 0.8348, 0.625, 0.7736, 0.625, 0.7642, 0.625, 0.8348, 0.625, 0.625, 0.625, 0.75, 0.625, 0.75, 0.625, 0.625, 0.5945, 0.625, 0.5945, 0.5, 0.5945, 0.5, 0.5945, 0.625, 0.6097, 0.75, 0.5945, 0.75, 0.5945, 0.75, 0.6097, 0.75, 0.6097, 0.5, 0.625, 0.5, 0.625, 0.5, 0.6097, 0.5, 0.5945, 0.625, 0.5945, 0.5, 0.5945, 0.5, 0.5945, 0.625, 0.625, 0.625, 0.625, 0.75, 0.625, 0.75, 0.625, 0.625, 0.6097, 0.75, 0.5945, 0.75, 0.5945, 0.75, 0.6097, 0.75, 0.6097, 0.5, 0.625, 0.5, 0.625, 0.5, 0.6097, 0.5, 0.6096, 0.4999, 0.625, 0.5, 0.625, 0.5, 0.6096, 0.5, 0.6097, 0.75, 0.5945, 0.75, 0.5945, 0.75, 0.6097, 0.75, 0.625, 0.625, 0.625, 0.75, 0.625, 0.75, 0.625, 0.625, 0.5939, 0.625, 0.5942, 0.4999, 0.5943, 0.4999, 0.5942, 0.625, 0.6088, 0.4997, 0.625, 0.5, 0.625, 0.5, 0.6095, 0.4999, 0.5895, 0.625, 0.5927, 0.4993, 0.594, 0.4998, 0.5937, 0.625, 0.6088, 0.7502, 0.5927, 0.7505, 0.5945, 0.75, 0.6097, 0.75, 0.625, 0.625, 0.625, 0.75, 0.625, 0.75, 0.625, 0.625, 0.4304, 0.7566, 0.4391, 0.7566, 0.4391, 0.8147, 0.4304, 0.8147, 0.4304, 0.375, 0.4391, 0.375, 0.4391, 0.4353, 0.4304, 0.4353, 0.4304, 0.4353, 0.4391, 0.4353, 0.4391, 0.4954, 0.4304, 0.4954, 0.4304, 0.8147, 0.4391, 0.8147, 0.4391, 0.875, 0.4304, 0.875, 0.4304, 0.625, 0.4391, 0.625, 0.4391, 0.7566, 0.4304, 0.7566, 0.414, 0.6571, 0.3819, 0.4391, 0.369, 0.4451, 0.404, 0.66, 0.4174, 0.625, 0.4304, 0.625, 0.4304, 0.7566, 0.4152, 0.7528, 0.4164, 0.8124, 0.4304, 0.8147, 0.4304, 0.875, 0.4163, 0.8731, 0.4174, 0.4354, 0.4304, 0.4353, 0.4304, 0.4954, 0.4168, 0.496, 0.4174, 0.375, 0.4304, 0.375, 0.4304, 0.4353, 0.4174, 0.4354, 0.4152, 0.7528, 0.4304, 0.7566, 0.4304, 0.8147, 0.4164, 0.8124, 0.404, 0.66, 0.369, 0.4451, 0.3528, 0.4526, 0.3916, 0.6638, 0.4548, 0.6448, 0.4349, 0.4147, 0.3819, 0.4391, 0.414, 0.6571, 0.4391, 0.7566, 0.446, 0.7566, 0.446, 0.8147, 0.4391, 0.8147, 0.4391, 0.375, 0.446, 0.375, 0.446, 0.4353, 0.4391, 0.4353, 0.4391, 0.4353, 0.446, 0.4353, 0.446, 0.4954, 0.4391, 0.4954, 0.4391, 0.8147, 0.446, 0.8147, 0.446, 0.875, 0.4391, 0.875, 0.4391, 0.625, 0.446, 0.625, 0.446, 0.7566, 0.4391, 0.7566, 0.4391, 0.4954, 0.446, 0.4954, 0.446, 0.625, 0.4391, 0.625, 0.4746, 0.875, 0.4548, 0.6448, 0.414, 0.6571, 0.446, 0.875, 0.4391, 0.875, 0.404, 0.66, 0.3916, 0.6638, 0.4304, 0.875, 0.4168, 0.496, 0.4304, 0.4954, 0.4304, 0.625, 0.4174, 0.625, 0.446, 0.875, 0.414, 0.6571, 0.404, 0.66, 0.4391, 0.875, 0.4304, 0.4954, 0.4391, 0.4954, 0.4391, 0.625, 0.4304, 0.625, 0.625, 0.5, 0.625, 0.625, 0.625, 0.625, 0.625, 0.5, 0.5927, 0.7505, 0.5895, 0.625, 0.5937, 0.625, 0.5945, 0.75, 0.5945, 0.75, 0.5939, 0.625, 0.5942, 0.625, 0.5945, 0.75, 0.625, 0.5, 0.625, 0.625, 0.625, 0.625, 0.625, 0.5, 0.625, 0.5, 0.625, 0.625, 0.625, 0.625, 0.625, 0.5, 0.5945, 0.75, 0.5945, 0.625, 0.5945, 0.625, 0.5945, 0.75, 0.5945, 0.75, 0.5945, 0.625, 0.5945, 0.625, 0.5945, 0.75, 0.625, 0.5, 0.625, 0.625, 0.625, 0.625, 0.625, 0.5, 0.625, 0.7736, 0.625, 0.6368, 0.625, 0.6321, 0.625, 0.7642, 0.3852, 0.4973, 0.3871, 0.625, 0.375, 0.625, 0.3725, 0.4979, 0.625, 0.5, 0.7098, 0.5, 0.7098, 0.625, 0.6277, 0.6162, 0.5394, 0.4936, 0.5447, 0.4935, 0.5447, 0.625, 0.5394, 0.625, 0.5545, 0.4936, 0.5654, 0.4938, 0.5654, 0.625, 0.5545, 0.625, 0.625, 0.5, 0.625, 0.625, 0.625, 0.625, 0.625, 0.5, 0.5945, 0.75, 0.5945, 0.625, 0.5945, 0.625, 0.5945, 0.75, 0.6097, 0.75, 0.5945, 0.75, 0.5945, 0.75, 0.6097, 0.75, 0.5945, 0.75, 0.5945, 0.625, 0.5945, 0.625, 0.5945, 0.75, 0.5945, 0.625, 0.5945, 0.5, 0.5945, 0.5, 0.5945, 0.625, 0.5945, 0.75, 0.5945, 0.625, 0.5945, 0.625, 0.5945, 0.75, 0.625, 0.5, 0.625, 0.625, 0.625, 0.625, 0.625, 0.5, 0.7098, 0.5, 0.75, 0.5, 0.75, 0.625, 0.7098, 0.625, 0.5654, 0.4938, 0.5927, 0.4993, 0.5895, 0.625, 0.5654, 0.625, 0.4851, 0.4954, 0.5032, 0.4955, 0.5032, 0.625, 0.4851, 0.625, 0.625, 0.7379, 0.625, 0.6189, 0.6277, 0.6162, 0.6304, 0.7324, 0.3855, 0.8691, 0.3328, 0.6814, 0.3298, 0.6823, 0.3832, 0.8688, 0.5945, 0.75, 0.5937, 0.625, 0.5939, 0.625, 0.5945, 0.75, 0.625, 0.7548, 0.625, 0.6274, 0.625, 0.6189, 0.625, 0.7379, 0.514, 0.875, 0.511, 0.628, 0.4956, 0.6326, 0.5032, 0.875, 0.625, 0.7642, 0.625, 0.6321, 0.625, 0.6274, 0.625, 0.7548, 0.625, 0.75, 0.625, 0.625, 0.625, 0.6368, 0.625, 0.7736, 0.625, 0.75, 0.625, 0.625, 0.625, 0.625, 0.625, 0.75, 0.625, 0.75, 0.625, 0.625, 0.625, 0.625, 0.625, 0.75, 0.514, 0.4945, 0.5209, 0.4939, 0.5209, 0.625, 0.514, 0.625, 0.625, 0.5, 0.625, 0.625, 0.625, 0.625, 0.625, 0.5, 0.3871, 0.375, 0.3871, 0.4356, 0.375, 0.4357, 0.375, 0.375, 0.5032, 0.4955, 0.514, 0.4945, 0.514, 0.625, 0.5032, 0.625, 0.5209, 0.875, 0.5209, 0.625, 0.511, 0.628, 0.514, 0.875, 0.5032, 0.375, 0.514, 0.375, 0.514, 0.4235, 0.5032, 0.4364, 0.5032, 0.7565, 0.514, 0.7556, 0.514, 0.8048, 0.5032, 0.8136, 0.5032, 0.8136, 0.514, 0.8048, 0.514, 0.875, 0.5032, 0.875, 0.5209, 0.625, 0.5209, 0.375, 0.508, 0.3809, 0.511, 0.628, 0.5032, 0.625, 0.514, 0.625, 0.514, 0.7556, 0.5032, 0.7565, 0.5032, 0.4364, 0.514, 0.4235, 0.514, 0.4945, 0.5032, 0.4955, 0.5284, 0.4938, 0.531, 0.4938, 0.531, 0.625, 0.5284, 0.625, 0.5284, 0.375, 0.531, 0.375, 0.531, 0.4359, 0.5284, 0.4132, 0.5284, 0.7548, 0.531, 0.7547, 0.531, 0.7958, 0.5284, 0.7967, 0.5284, 0.7967, 0.531, 0.7958, 0.531, 0.875, 0.5284, 0.875, 0.5284, 0.625, 0.531, 0.625, 0.531, 0.7547, 0.5284, 0.7548, 0.5284, 0.4132, 0.531, 0.4359, 0.531, 0.4938, 0.5284, 0.4938, 0.625, 0.625, 0.625, 0.75, 0.625, 0.75, 0.625, 0.625, 0.625, 0.5, 0.625, 0.625, 0.625, 0.625, 0.625, 0.5, 0.5945, 0.625, 0.5945, 0.5, 0.5945, 0.5, 0.5945, 0.625, 0.625, 0.625, 0.625, 0.75, 0.625, 0.75, 0.625, 0.625, 0.6097, 0.5, 0.625, 0.5, 0.625, 0.5, 0.6097, 0.5, 0.625, 0.5, 0.625, 0.625, 0.625, 0.625, 0.625, 0.5, 0.6097, 0.75, 0.5945, 0.75, 0.5945, 0.75, 0.6097, 0.7226, 0.5945, 0.625, 0.5945, 0.5, 0.5945, 0.5549, 0.5945, 0.625, 0.6097, 0.5, 0.625, 0.5, 0.625, 0.5, 0.6097, 0.5, 0.5945, 0.625, 0.5945, 0.5, 0.5945, 0.5, 0.5945, 0.625, 0.6097, 0.75, 0.5945, 0.75, 0.5945, 0.75, 0.6097, 0.75, 0.5945, 0.75, 0.5945, 0.625, 0.5945, 0.625, 0.5945, 0.75, 0.6097, 0.75, 0.625, 0.75, 0.625, 0.75, 0.6097, 0.75, 0.5945, 0.75, 0.5945, 0.75, 0.5945, 0.75, 0.5945, 0.75, 0.6097, 0.75, 0.625, 0.75, 0.625, 0.75, 0.6097, 0.75, 0.625, 0.75, 0.625, 0.75, 0.625, 0.75, 0.625, 0.75, 0.6097, 0.625, 0.625, 0.625, 0.625, 0.625, 0.6097, 0.6301, 0.6097, 0.625, 0.5945, 0.625, 0.5945, 0.625, 0.6097, 0.625, 0.5945, 0.75, 0.5945, 0.625, 0.5945, 0.625, 0.5945, 0.6917, 0.625, 0.5, 0.625, 0.625, 0.625, 0.625, 0.625, 0.5549, 0.625, 0.625, 0.625, 0.75, 0.625, 0.6917, 0.625, 0.625, 0.625, 0.5, 0.625, 0.5549, 0.625, 0.5494, 0.625, 0.5, 0.6097, 0.7226, 0.5945, 0.75, 0.5945, 0.6917, 0.6097, 0.6917, 0.6097, 0.6917, 0.625, 0.6917, 0.625, 0.6917, 0.6097, 0.6917, 0.625, 0.6917, 0.625, 0.75, 0.625, 0.75, 0.625, 0.6917, 0.5945, 0.75, 0.5945, 0.6917, 0.5945, 0.6917, 0.5945, 0.75, 0.6097, 0.6301, 0.625, 0.625, 0.625, 0.6917, 0.6097, 0.6799, 0.6097, 0.6917, 0.5945, 0.6917, 0.5945, 0.6917, 0.6097, 0.6799, 0.5945, 0.6917, 0.5945, 0.625, 0.5945, 0.625, 0.5945, 0.6917, 0.625, 0.625, 0.625, 0.6917, 0.625, 0.6917, 0.625, 0.625, 0.6097, 0.579, 0.625, 0.5549, 0.625, 0.625, 0.6097, 0.625, 0.5945, 0.625, 0.5945, 0.5549, 0.5945, 0.5549, 0.5945, 0.625, 0.625, 0.5549, 0.625, 0.625, 0.625, 0.625, 0.625, 0.5549, 0.6097, 0.5549, 0.625, 0.5549, 0.625, 0.5549, 0.6097, 0.579, 0.6097, 0.5291, 0.625, 0.5, 0.625, 0.5494, 0.6097, 0.5549, 0.6097, 0.5, 0.625, 0.5, 0.625, 0.5, 0.6097, 0.5291, 0.6097, 0.5549, 0.5945, 0.5549, 0.5945, 0.5455, 0.6097, 0.5549, 0.5945, 0.5549, 0.5945, 0.5, 0.5945, 0.5, 0.5945, 0.5455, 0.6097, 0.75, 0.5945, 0.75, 0.5945, 0.75, 0.6097, 0.75, 0.6097, 0.75, 0.5945, 0.75, 0.5945, 0.75, 0.6097, 0.75, 0.625, 0.75, 0.625, 0.75, 0.625, 0.75, 0.625, 0.75, 0.5945, 0.75, 0.5945, 0.75, 0.5945, 0.75, 0.5945, 0.75, 0.3716, 0.7532, 0.375, 0.8143, 0.375, 0.8143, 0.3716, 0.7532, 0.375, 0.375, 0.375, 0.4357, 0.375, 0.4357, 0.375, 0.375, 0.375, 0.8143, 0.375, 0.875, 0.375, 0.875, 0.375, 0.8143, 0.3125, 0.6875, 0.25, 0.5, 0.25, 0.5, 0.3125, 0.6875, 0.3832, 0.8688, 0.3298, 0.6823, 0.3125, 0.6875, 0.375, 0.875, 0.3871, 0.625, 0.3798, 0.744, 0.3716, 0.7532, 0.375, 0.625, 0.3871, 0.4356, 0.3852, 0.4973, 0.3725, 0.4979, 0.375, 0.4357, 0.3836, 0.8069, 0.3832, 0.8688, 0.375, 0.875, 0.375, 0.8143, 0.375, 0.8143, 0.375, 0.875, 0.334, 0.7519, 0.375, 0.8142, 0.3125, 0.6875, 0.25, 0.5, 0.25, 0.5, 0.2901, 0.6203, 0.3725, 0.4979, 0.375, 0.625, 0.3741, 0.5794, 0.3725, 0.4979, 0.375, 0.875, 0.3125, 0.6875, 0.2901, 0.6203, 0.334, 0.7519, 0.375, 0.625, 0.3716, 0.7532, 0.3716, 0.7532, 0.375, 0.625, 0.375, 0.4357, 0.3725, 0.4979, 0.3725, 0.4979, 0.375, 0.4357, 0.375, 0.875, 0.3125, 0.6875, 0.3125, 0.6875, 0.375, 0.875, 0.3725, 0.4979, 0.375, 0.625, 0.375, 0.625, 0.3725, 0.4979, 0.3107, 0.5802, 0.3741, 0.5794, 0.3731, 0.6692, 0.3107, 0.6679, 0.25, 0.5802, 0.3107, 0.5802, 0.3107, 0.6679, 0.25, 0.6679, 0.25, 0.5, 0.3107, 0.5, 0.3107, 0.5802, 0.25, 0.5802, 0.3107, 0.5, 0.3725, 0.4979, 0.3741, 0.5794, 0.3107, 0.5802, 0.375, 0.375, 0.375, 0.4357, 0.375, 0.4357, 0.375, 0.375, 0.3716, 0.7532, 0.375, 0.8143, 0.375, 0.8142, 0.3731, 0.6692, 0.375, 0.625, 0.3716, 0.7532, 0.3731, 0.6692, 0.3741, 0.5794, 0.375, 0.4357, 0.3725, 0.4979, 0.3725, 0.4979, 0.375, 0.4357, 0.5945, 0.75, 0.5945, 0.625, 0.5945, 0.625, 0.5945, 0.75, 0.625, 0.5, 0.625, 0.625, 0.625, 0.625, 0.625, 0.5, 0.625, 0.625, 0.625, 0.75, 0.625, 0.75, 0.625, 0.625, 0.5945, 0.625, 0.5945, 0.5, 0.5945, 0.5, 0.5945, 0.625, 0.6097, 0.75, 0.5945, 0.75, 0.5945, 0.75, 0.6097, 0.75, 0.6097, 0.5, 0.625, 0.5, 0.625, 0.5, 0.6097, 0.5, 0.6097, 0.5, 0.625, 0.5, 0.625, 0.5, 0.6097, 0.5, 0.6097, 0.75, 0.5945, 0.75, 0.5945, 0.75, 0.6097, 0.75, 0.5945, 0.625, 0.5945, 0.5, 0.5945, 0.5, 0.5945, 0.625, 0.625, 0.625, 0.625, 0.75, 0.625, 0.75, 0.625, 0.625, 0.625, 0.5, 0.625, 0.625, 0.625, 0.625, 0.625, 0.5, 0.5945, 0.75, 0.5945, 0.625, 0.5945, 0.625, 0.5945, 0.75, 0.625, 0.5, 0.625, 0.625, 0.625, 0.625, 0.625, 0.5, 0.625, 0.625, 0.625, 0.5, 0.625, 0.5, 0.625, 0.625, 0.6097, 0.5, 0.5945, 0.5, 0.5945, 0.5, 0.6097, 0.5, 0.6097, 0.5, 0.625, 0.5, 0.625, 0.5, 0.6097, 0.5, 0.625, 0.625, 0.625, 0.75, 0.625, 0.75, 0.625, 0.625, 0.6097, 0.75, 0.625, 0.75, 0.625, 0.75, 0.6097, 0.75, 0.5209, 0.4152, 0.5284, 0.4132, 0.5284, 0.4938, 0.5209, 0.4939, 0.5209, 0.625, 0.5284, 0.625, 0.5284, 0.7548, 0.5209, 0.755, 0.5209, 0.7991, 0.5284, 0.7967, 0.5284, 0.875, 0.5209, 0.875, 0.5209, 0.755, 0.5284, 0.7548, 0.5284, 0.7967, 0.5209, 0.7991, 0.5209, 0.375, 0.5284, 0.375, 0.5284, 0.4132, 0.5209, 0.4152, 0.5209, 0.4939, 0.5284, 0.4938, 0.5284, 0.625, 0.5209, 0.625, 0.4065, 0.8718, 0.3602, 0.6732, 0.3328, 0.6814, 0.3855, 0.8691, 0.3852, 0.4973, 0.3873, 0.4973, 0.3892, 0.625, 0.3871, 0.625, 0.3798, 0.744, 0.3822, 0.7446, 0.3859, 0.8073, 0.3836, 0.8069, 0.3871, 0.375, 0.3892, 0.375, 0.3892, 0.4356, 0.3871, 0.4356, 0.3871, 0.4356, 0.3892, 0.4356, 0.3873, 0.4973, 0.3852, 0.4973, 0.3836, 0.8069, 0.3859, 0.8073, 0.3855, 0.8691, 0.3832, 0.8688, 0.3871, 0.625, 0.3892, 0.625, 0.3822, 0.7446, 0.3798, 0.744, 0.3602, 0.6732, 0.3121, 0.4714, 0.2763, 0.4878, 0.3328, 0.6814, 0.5945, 0.75, 0.5942, 0.625, 0.5945, 0.625, 0.5945, 0.75, 0.625, 0.5, 0.625, 0.625, 0.625, 0.625, 0.625, 0.5, 0.6096, 0.5, 0.625, 0.5, 0.625, 0.5, 0.6097, 0.5, 0.6097, 0.75, 0.5945, 0.75, 0.5945, 0.75, 0.6097, 0.75, 0.625, 0.625, 0.625, 0.75, 0.625, 0.75, 0.625, 0.625, 0.5942, 0.625, 0.5943, 0.4999, 0.5945, 0.5, 0.5945, 0.625, 0.5945, 0.75, 0.5945, 0.625, 0.5945, 0.625, 0.5945, 0.75, 0.625, 0.5, 0.625, 0.625, 0.625, 0.625, 0.625, 0.5, 0.6097, 0.5, 0.625, 0.5, 0.625, 0.5, 0.6097, 0.5, 0.6097, 0.75, 0.5945, 0.75, 0.5945, 0.75, 0.6097, 0.75, 0.625, 0.625, 0.625, 0.75, 0.625, 0.75, 0.625, 0.625, 0.5945, 0.625, 0.5945, 0.5, 0.5945, 0.5, 0.5945, 0.625, 0.6097, 0.5, 0.625, 0.5, 0.625, 0.5, 0.6097, 0.5, 0.6097, 0.75, 0.5945, 0.75, 0.5945, 0.75, 0.6097, 0.75, 0.5945, 0.625, 0.5945, 0.5, 0.5945, 0.5, 0.5945, 0.625, 0.625, 0.625, 0.625, 0.75, 0.625, 0.75, 0.625, 0.625, 0.625, 0.5, 0.625, 0.625, 0.625, 0.625, 0.625, 0.5, 0.5945, 0.75, 0.5945, 0.625, 0.5945, 0.625, 0.5945, 0.75, 0.5945, 0.75, 0.5945, 0.625, 0.5945, 0.625, 0.5945, 0.75, 0.625, 0.5, 0.625, 0.625, 0.625, 0.625, 0.625, 0.5, 0.625, 0.625, 0.625, 0.75, 0.625, 0.75, 0.625, 0.625, 0.5945, 0.625, 0.5945, 0.5, 0.5945, 0.5, 0.5945, 0.625, 0.6097, 0.75, 0.5945, 0.75, 0.5945, 0.75, 0.6097, 0.75, 0.6097, 0.5, 0.625, 0.5, 0.625, 0.5, 0.6097, 0.5, 0.3731, 0.6693, 0.3288, 0.4637, 0.3121, 0.4714, 0.3602, 0.6732, 0.4163, 0.8731, 0.3731, 0.6693, 0.3602, 0.6732, 0.4065, 0.8718, 0.3873, 0.4973, 0.4074, 0.4964, 0.4084, 0.625, 0.3892, 0.625, 0.3822, 0.7446, 0.4047, 0.7502, 0.4067, 0.8108, 0.3859, 0.8073, 0.3892, 0.375, 0.4084, 0.375, 0.4084, 0.4355, 0.3892, 0.4356, 0.3892, 0.4356, 0.4084, 0.4355, 0.4074, 0.4964, 0.3873, 0.4973, 0.3859, 0.8073, 0.4067, 0.8108, 0.4065, 0.8718, 0.3855, 0.8691, 0.3892, 0.625, 0.4084, 0.625, 0.4047, 0.7502, 0.3822, 0.7446, 0.446, 0.4954, 0.4746, 0.4954, 0.4746, 0.625, 0.446, 0.625, 0.4851, 0.875, 0.4697, 0.6403, 0.4548, 0.6448, 0.4746, 0.875, 0.4697, 0.6403, 0.4544, 0.4057, 0.4349, 0.4147, 0.4548, 0.6448, 0.446, 0.7566, 0.4746, 0.7566, 0.4746, 0.8141, 0.446, 0.8147, 0.446, 0.375, 0.4746, 0.375, 0.4746, 0.4359, 0.446, 0.4353, 0.446, 0.4353, 0.4746, 0.4359, 0.4746, 0.4954, 0.446, 0.4954, 0.446, 0.8147, 0.4746, 0.8141, 0.4746, 0.875, 0.446, 0.875, 0.446, 0.625, 0.4746, 0.625, 0.4746, 0.7566, 0.446, 0.7566, 0.531, 0.4938, 0.5394, 0.4936, 0.5394, 0.625, 0.531, 0.625, 0.531, 0.375, 0.5394, 0.375, 0.5394, 0.4293, 0.531, 0.4359, 0.531, 0.7547, 0.5394, 0.7544, 0.5394, 0.7931, 0.531, 0.7958, 0.531, 0.7958, 0.5394, 0.7931, 0.5394, 0.875, 0.531, 0.875, 0.531, 0.625, 0.5394, 0.625, 0.5394, 0.7544, 0.531, 0.7547, 0.531, 0.4359, 0.5394, 0.4293, 0.5394, 0.4936, 0.531, 0.4938, 0.5447, 0.4935, 0.5545, 0.4936, 0.5545, 0.625, 0.5447, 0.625, 0.5447, 0.7542, 0.5545, 0.7542, 0.5545, 0.7912, 0.5447, 0.7914, 0.5447, 0.375, 0.5545, 0.375, 0.5545, 0.4209, 0.5447, 0.4251, 0.5447, 0.4251, 0.5545, 0.4209, 0.5545, 0.4936, 0.5447, 0.4935, 0.5447, 0.625, 0.5545, 0.625, 0.5545, 0.7542, 0.5447, 0.7542, 0.5447, 0.7914, 0.5545, 0.7912, 0.5545, 0.875, 0.5447, 0.875, 0.4304, 0.875, 0.3916, 0.6638, 0.3731, 0.6693, 0.4163, 0.8731, 0.3916, 0.6638, 0.3528, 0.4526, 0.3288, 0.4637, 0.3731, 0.6693, 0.4074, 0.4964, 0.4168, 0.496, 0.4174, 0.625, 0.4084, 0.625, 0.4047, 0.7502, 0.4152, 0.7528, 0.4164, 0.8124, 0.4067, 0.8108, 0.4084, 0.375, 0.4174, 0.375, 0.4174, 0.4354, 0.4084, 0.4355, 0.4084, 0.4355, 0.4174, 0.4354, 0.4168, 0.496, 0.4074, 0.4964, 0.4067, 0.8108, 0.4164, 0.8124, 0.4163, 0.8731, 0.4065, 0.8718, 0.4084, 0.625, 0.4174, 0.625, 0.4152, 0.7528, 0.4047, 0.7502, 0.4956, 0.6326, 0.488, 0.3902, 0.4544, 0.4057, 0.4697, 0.6403, 0.5032, 0.875, 0.4956, 0.6326, 0.4697, 0.6403, 0.4851, 0.875, 0.4746, 0.4954, 0.4851, 0.4954, 0.4851, 0.625, 0.4746, 0.625, 0.4746, 0.7566, 0.4851, 0.7566, 0.4851, 0.8139, 0.4746, 0.8141, 0.4746, 0.375, 0.4851, 0.375, 0.4851, 0.4361, 0.4746, 0.4359, 0.4746, 0.4359, 0.4851, 0.4361, 0.4851, 0.4954, 0.4746, 0.4954, 0.4746, 0.8141, 0.4851, 0.8139, 0.4851, 0.875, 0.4746, 0.875, 0.4746, 0.625, 0.4851, 0.625, 0.4851, 0.7566, 0.4746, 0.7566, 0.5945, 0.5, 0.6097, 0.5, 0.6097, 0.5, 0.5945, 0.5, 0.625, 0.75, 0.6097, 0.75, 0.6097, 0.75, 0.625, 0.75, 0.625, 0.75, 0.6097, 0.75, 0.6097, 0.75, 0.625, 0.75, 0.5945, 0.5, 0.6097, 0.5, 0.6097, 0.5, 0.5945, 0.5, 0.625, 0.75, 0.6097, 0.75, 0.6097, 0.75, 0.625, 0.75, 0.5945, 0.5, 0.6097, 0.5, 0.6097, 0.5, 0.5945, 0.5, 0.625, 0.75, 0.6097, 0.75, 0.6097, 0.75, 0.625, 0.75, 0.5943, 0.4999, 0.6096, 0.5, 0.6097, 0.5, 0.5945, 0.5, 0.5945, 0.75, 0.6097, 0.75, 0.6097, 0.75, 0.5945, 0.75, 0.5945, 0.5, 0.6097, 0.5, 0.6097, 0.5, 0.5945, 0.5, 0.625, 0.5, 0.6097, 0.5, 0.6097, 0.5, 0.625, 0.5, 0.625, 0.75, 0.6097, 0.75, 0.6097, 0.75, 0.625, 0.75, 0.5945, 0.5, 0.6097, 0.5, 0.6097, 0.5, 0.5945, 0.5, 0.5945, 0.5, 0.6097, 0.5, 0.6097, 0.5, 0.5945, 0.5, 0.625, 0.75, 0.6097, 0.75, 0.6097, 0.75, 0.625, 0.75, 0.625, 0.75, 0.6097, 0.75, 0.6097, 0.75, 0.625, 0.75, 0.625, 0.75, 0.6097, 0.75, 0.6097, 0.75, 0.625, 0.75, 0.625, 0.5549, 0.6097, 0.5549, 0.6097, 0.5549, 0.625, 0.5494, 0.5945, 0.5, 0.6097, 0.5, 0.6097, 0.5291, 0.5945, 0.5, 0.5945, 0.5, 0.6097, 0.5291, 0.6097, 0.5549, 0.5945, 0.5455, 0.5945, 0.5549, 0.6097, 0.5549, 0.6097, 0.579, 0.5945, 0.5549, 0.5945, 0.5549, 0.6097, 0.579, 0.6097, 0.625, 0.5945, 0.625, 0.625, 0.6917, 0.6097, 0.6917, 0.6097, 0.6799, 0.625, 0.6917, 0.5945, 0.625, 0.6097, 0.6301, 0.6097, 0.6799, 0.5945, 0.6917, 0.5945, 0.6917, 0.6097, 0.6917, 0.6097, 0.6917, 0.5945, 0.6917, 0.625, 0.75, 0.6097, 0.7226, 0.6097, 0.6917, 0.625, 0.6917, 0.625, 0.625, 0.6097, 0.625, 0.6097, 0.625, 0.625, 0.625, 0.5945, 0.625, 0.6097, 0.625, 0.6097, 0.6301, 0.5945, 0.625, 0.5945, 0.75, 0.6097, 0.75, 0.6097, 0.75, 0.5945, 0.75, 0.5945, 0.75, 0.6097, 0.75, 0.6097, 0.75, 0.5945, 0.75, 0.625, 0.75, 0.6097, 0.75, 0.6097, 0.75, 0.625, 0.75, 0.5945, 0.5, 0.6097, 0.5, 0.6097, 0.5, 0.5945, 0.5, 0.625, 0.75, 0.6097, 0.75, 0.6097, 0.7226, 0.625, 0.75, 0.5945, 0.5, 0.6097, 0.5, 0.6097, 0.5, 0.5945, 0.5, 0.625, 0.75, 0.6097, 0.75, 0.6097, 0.75, 0.625, 0.75, 0.625, 0.75, 0.6088, 0.7502, 0.6097, 0.75, 0.625, 0.75, 0.5927, 0.4993, 0.6088, 0.4997, 0.6095, 0.4999, 0.594, 0.4998, 0.625, 0.75, 0.6097, 0.75, 0.6097, 0.75, 0.625, 0.75, 0.5942, 0.4999, 0.6096, 0.4999, 0.6096, 0.5, 0.5943, 0.4999, 0.5945, 0.5, 0.6097, 0.5, 0.6097, 0.5, 0.5945, 0.5, 0.625, 0.75, 0.6097, 0.75, 0.6097, 0.75, 0.625, 0.75, 0.5945, 0.5, 0.6097, 0.5, 0.6097, 0.5, 0.5945, 0.5, 0.625, 0.75, 0.6097, 0.75, 0.6097, 0.75, 0.625, 0.75, 0.5945, 0.375, 0.6097, 0.375, 0.6097, 0.4229, 0.5945, 0.4229, 0.5927, 0.7505, 0.6088, 0.7502, 0.6097, 0.7911, 0.5945, 0.7911, 0.5945, 0.5, 0.6097, 0.5, 0.6097, 0.5, 0.5945, 0.5, 0.625, 0.75, 0.6097, 0.75, 0.6097, 0.75, 0.625, 0.75, 0.625, 0.75, 0.6097, 0.75, 0.6097, 0.75, 0.625, 0.75, 0.625, 0.75, 0.6097, 0.75, 0.6097, 0.75, 0.625, 0.75, 0.5945, 0.7911, 0.6097, 0.7911, 0.6097, 0.875, 0.5945, 0.875, 0.594, 0.4998, 0.6095, 0.4999, 0.6096, 0.4999, 0.5942, 0.4999, 0.5945, 0.5, 0.6097, 0.5, 0.6097, 0.5, 0.5945, 0.5, 0.625, 0.75, 0.6097, 0.75, 0.6097, 0.75, 0.625, 0.75, 0.5945, 0.4229, 0.6097, 0.4229, 0.6088, 0.4997, 0.5927, 0.4993])
me_cube.materials.append(mat_skin)
me_cube.materials.append(mat_uniform_primary)
me_cube.materials.append(mat_boots)
me_cube.materials.append(mat_uniform_secondary)
me_cube.use_remesh_preserve_volume = False
me_cube.use_remesh_preserve_attributes = False
me_cube.use_mirror_vertex_groups = False
me_cube.update()

# ---- objects
ob_cube = bpy.data.objects.new('Cube', me_cube)

# ---- transforms, parenting, visibility, modifiers, constraints
ob_cube.location = (0.0, 0.0, 0.0)
ob_cube.rotation_euler = (-1.571, -0.0, 0.0)
ob_cube.lock_rotations_4d = False
ob_cube.empty_display_type = 'ARROWS'
ob_cube.lineart.crease_threshold = 0.0
_m = ob_cube.modifiers.new('Mirror', 'MIRROR')
_m.use_clip = True

# ---- collection membership
scene.collection.objects.link(ob_cube)

# ---- scene / render settings (as saved in the file)
scene.frame_start = 1; scene.frame_end = 250; scene.frame_set(1)
scene.render.engine = 'BLENDER_EEVEE_NEXT'
scene.cycles.use_denoising = False
scene.cycles.samples = 128
scene.cycles.sampling_pattern = 'TABULATED_SOBOL'
scene.cycles.use_adaptive_sampling = False
scene.cycles.use_light_tree = False
scene.view_settings.view_transform = 'Filmic'
bpy.context.view_layer.update()

# ---- added for rendering (the .blend has no active camera and no usable light): camera, sun
cam_auto = bpy.data.cameras.new('AutoCamera')
cam_auto.lens = 50.0
cam_auto.sensor_width = 36.0
cam_auto.clip_end = 1000.0
ob_auto_camera = bpy.data.objects.new('AutoCamera', cam_auto)
scene.collection.objects.link(ob_auto_camera)
ob_auto_camera.location = (2.48737, -1.7934, 1.97345)
ob_auto_camera.rotation_euler = (1.09748, -7.21219e-08, 0.694738)
scene.camera = ob_auto_camera
light_auto_sun = bpy.data.lights.new('AutoSun', 'SUN')
light_auto_sun.energy = 3.0
light_auto_sun.angle = 0.0523599
ob_auto_sun = bpy.data.objects.new('AutoSun', light_auto_sun)
scene.collection.objects.link(ob_auto_sun)
ob_auto_sun.rotation_euler = (0.872665, 0.174533, 0.523599)
bpy.context.view_layer.update()
